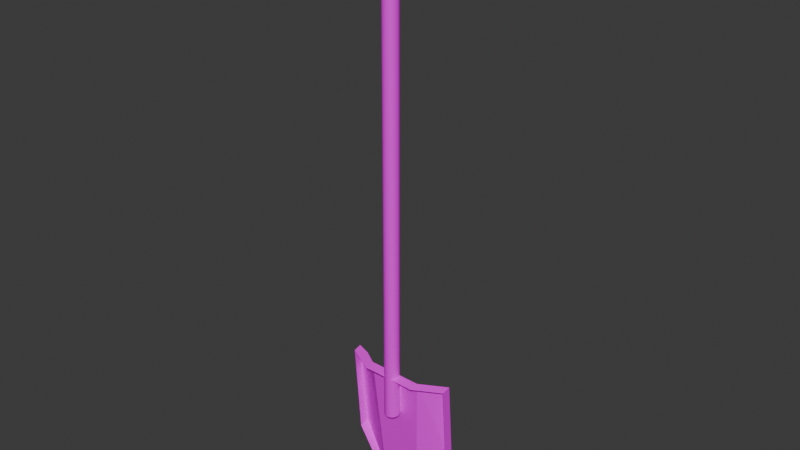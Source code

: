 # Source: Shovel_optimized_.blend  (saved by Blender 4.0.36; exported with 4.5.12 LTS)
import bpy
from mathutils import Matrix  # noqa: F401  (used for matrix-valued properties, if any)

bpy.ops.wm.read_factory_settings(use_empty=True)
scene = bpy.context.scene
scene.name = 'Scene'

# ---- collections
col_collection = bpy.data.collections.new('Collection'); scene.collection.children.link(col_collection)

# ---- images (referenced by path relative to the original .blend; pixels are not part of the script)
import os
ASSET_DIR = os.environ.get("B2B_ASSET_DIR", "")  # directory of the original .blend (textures are referenced by path, not embedded)
HERE = os.path.dirname(os.path.abspath(__file__))  # packed textures are extracted next to this script under _unpacked/

def load_image(name, relpath, width, height, colorspace="sRGB"):
    """Load a texture the original file referenced (path relative to the .blend, or extracted next to this script)."""
    p = next((c for c in (os.path.join(HERE, relpath), os.path.join(ASSET_DIR, relpath)) if relpath and os.path.exists(c)), "")
    if p:
        img = bpy.data.images.load(p, check_existing=True)
        img.name = name
    else:  # same state as the original file: an image datablock whose file is absent (Cycles renders it pink)
        img = bpy.data.images.new(name, width, height)
        img.source = "FILE"
        img.filepath = "//" + (relpath or name)
    img.colorspace_settings.name = colorspace
    return img
img_textureatlas_png = load_image('TextureAtlas.png', 'TextureAtlas.png', 1024, 1024, 'sRGB')

# ---- materials (node trees are filled in below, after node groups)
mat_material_001 = bpy.data.materials.new('Material.001')
mat_material_001.use_transparent_shadow = False

# ---- material node trees
mat_material_001.use_nodes = True; mat_material_001.node_tree.nodes.clear()
_N = mat_material_001.node_tree.nodes; _L = mat_material_001.node_tree.links
n0 = _N.new('ShaderNodeBsdfPrincipled'); n0.name = 'Principled BSDF'; n0.location = (10, 300)
n0.inputs[3].default_value = 1.45
n1 = _N.new('ShaderNodeOutputMaterial'); n1.name = 'Material Output'; n1.location = (300, 300)
n2 = _N.new('ShaderNodeTexImage'); n2.name = 'Image Texture'; n2.location = (-280, 275)
n2.image = img_textureatlas_png
_L.new(n0.outputs[0], n1.inputs[0])
_L.new(n2.outputs[0], n0.inputs[0])
n1.is_active_output = True

# ---- world
world_world = bpy.data.worlds.new('World'); scene.world = world_world
world_world.use_nodes = True; world_world.node_tree.nodes.clear()
_N = world_world.node_tree.nodes; _L = world_world.node_tree.links
n0 = _N.new('ShaderNodeOutputWorld'); n0.name = 'World Output'; n0.location = (300, 300)
n1 = _N.new('ShaderNodeBackground'); n1.name = 'Background'; n1.location = (10, 300)
n1.inputs[0].default_value = (0.05088, 0.05088, 0.05088, 1.0)
_L.new(n1.outputs[0], n0.inputs[0])
n0.is_active_output = True
world_world.color = (0.05088, 0.05088, 0.05088)
world_world.use_sun_shadow = False
world_world.sun_shadow_jitter_overblur = 0.0

# ---- meshes
me_cylinder = bpy.data.meshes.new('Cylinder')
me_cylinder.from_pydata([(0.02518, 1.012, 1.0), (0.4578, 0.8939, -1.0), (0.4889, 0.8773, 1.0), (0.7071, 0.7071, -1.0), (0.8553, 0.5412, 1.0), (0.8773, 0.4889, -1.0), (1.012, 0.02518, -1.0), (1.012, -0.02518, 1.0), (0.8939, -0.4578, -1.0), (0.8773, -0.4889, 1.0), (0.7071, -0.7071, -1.0), (0.7071, -0.7071, 1.0), (0.4889, -0.8773, -1.0), (0.4578, -0.8939, 1.0), (0.02518, -1.012, -1.0), (-0.02518, -1.012, 1.0), (-0.4578, -0.8939, -1.0), (-0.4889, -0.8773, 1.0), (-0.7071, -0.7071, -1.0), (-0.7071, -0.7071, 1.0), (-0.8773, -0.4889, -1.0), (-0.8939, -0.4578, 1.0), (-1.012, -0.02518, -1.0), (-1.012, 0.02518, 1.0), (-0.8939, 0.4578, -1.0), (-0.8773, 0.4889, 1.0), (-0.7071, 0.7071, -1.0), (-0.5412, 0.8553, 1.0), (-0.4889, 0.8773, -1.0), (-0.02518, 1.012, -1.0), (-3.498, 2.787, -1.395), (4.859, 2.409, -1.351), (7.278, 2.017, -1.209), (7.387, 0.901, -0.8214), (-1.974, 1.753, -1.399), (2.919, 2.268, -1.399), (-4.967, 2.48, -1.348), (-3.577, -0.849, -0.8231), (-7.307, 2.108, -1.204), (3.75, -0.902, -0.8252), (-7.182, 1.013, -0.8172), (-3.498, 4.044, -1.388), (-7.216, 2.117, -0.8106), (4.916, 3.675, -1.343), (7.299, 3.25, -1.197), (7.392, 2.158, -0.8142), (-4.972, 3.782, -1.341), (-7.219, 3.458, -1.197), (-5.389, 1.495, -0.8127), (-1.948, 3.017, -1.392), (3.11, 3.619, -1.392), (2.569, 1.875, -1.336), (-2.782, 1.903, -1.338), (3.761, 0.3583, -0.8183), (-3.566, 0.4112, -0.8162)], [], [(4, 5, 3), (27, 28, 26), (3, 1, 2, 4), (6, 5, 4, 7), (8, 6, 7, 9), (10, 8, 9, 11), (12, 10, 11, 13), (14, 12, 13, 15), (16, 14, 15, 17), (18, 16, 17, 19), (20, 18, 19, 21), (22, 20, 21, 23), (24, 22, 23, 25), (26, 24, 25, 27), (1, 29, 0, 2), (29, 28, 27, 0), (9, 7, 4, 2, 0, 27, 25, 23, 21, 19, 17, 15, 13, 11), (14, 16, 18, 20, 22, 24, 26, 28, 29, 1, 3, 5, 6, 8, 10, 12), (46, 47, 52), (51, 52, 54), (49, 46, 52), (38, 42, 47), (30, 41, 49), (48, 54, 52, 47), (47, 42, 48), (53, 45, 44, 51), (51, 54, 53), (52, 51, 50, 49), (43, 51, 44), (41, 46, 49), (41, 30, 36, 46), (50, 51, 43), (44, 45, 33, 32), (49, 50, 35, 34), (40, 48, 42), (53, 39, 33, 45), (40, 42, 38), (53, 54, 37, 39), (46, 36, 38, 47), (50, 43, 31, 35), (54, 48, 40, 37), (43, 44, 32, 31), (30, 49, 34)])
me_cylinder.polygons.foreach_set('use_smooth', [1, 1, 1, 1, 1, 1, 1, 1, 1, 1, 1, 1, 1, 1, 1, 1, 1, 1, 0, 0, 0, 0, 0, 0, 0, 0, 0, 0, 0, 0, 0, 0, 0, 0, 0, 0, 0, 0, 0, 0, 0, 0, 0])
_uv = me_cylinder.uv_layers.new(name='UVMap')
_uv.uv.foreach_set('vector', [0.751, 0.4298, 0.7508, 0.4172, 0.7519, 0.4172, 0.732, 0.4298, 0.7318, 0.4172, 0.7329, 0.4172, 0.7519, 0.4172, 0.7532, 0.4172, 0.753, 0.4298, 0.751, 0.4298, 0.7488, 0.4172, 0.7508, 0.4172, 0.751, 0.4298, 0.7486, 0.4298, 0.7468, 0.4172, 0.7488, 0.4172, 0.7486, 0.4298, 0.7467, 0.4298, 0.7456, 0.4172, 0.7468, 0.4172, 0.7467, 0.4298, 0.7456, 0.4298, 0.7444, 0.4172, 0.7456, 0.4172, 0.7456, 0.4298, 0.7443, 0.4298, 0.7425, 0.4172, 0.7444, 0.4172, 0.7443, 0.4298, 0.7423, 0.4298, 0.7405, 0.4172, 0.7425, 0.4172, 0.7423, 0.4298, 0.7403, 0.4298, 0.7392, 0.4172, 0.7405, 0.4172, 0.7403, 0.4298, 0.7392, 0.4298, 0.7381, 0.4172, 0.7392, 0.4172, 0.7392, 0.4298, 0.738, 0.4298, 0.7361, 0.4172, 0.7381, 0.4172, 0.738, 0.4298, 0.7359, 0.4298, 0.7341, 0.4172, 0.7361, 0.4172, 0.7359, 0.4298, 0.734, 0.4298, 0.7329, 0.4172, 0.7341, 0.4172, 0.734, 0.4298, 0.732, 0.4298, 0.7532, 0.4172, 0.7547, 0.4172, 0.7548, 0.4298, 0.753, 0.4298, 0.73, 0.4172, 0.7318, 0.4172, 0.732, 0.4298, 0.73, 0.4298, 0.7413, 0.4079, 0.7421, 0.4107, 0.7411, 0.414, 0.739, 0.4161, 0.7362, 0.4168, 0.7328, 0.4159, 0.7307, 0.4138, 0.73, 0.411, 0.7306, 0.4081, 0.7317, 0.4065, 0.7331, 0.4055, 0.7359, 0.4048, 0.7388, 0.4054, 0.7403, 0.4065, 0.7489, 0.4048, 0.746, 0.4054, 0.7444, 0.4065, 0.7434, 0.4079, 0.7427, 0.4107, 0.7433, 0.4136, 0.7444, 0.4151, 0.7458, 0.4161, 0.7486, 0.4168, 0.7515, 0.4162, 0.753, 0.4151, 0.754, 0.4138, 0.7547, 0.411, 0.7541, 0.4081, 0.753, 0.4065, 0.7517, 0.4055, 0.7702, 0.4664, 0.7703, 0.4642, 0.7679, 0.4663, 0.763, 0.4663, 0.7679, 0.4663, 0.7679, 0.4579, 0.7681, 0.4676, 0.7702, 0.4664, 0.7679, 0.4663, 0.7703, 0.4642, 0.7703, 0.4579, 0.7703, 0.4642, 0.7703, 0.4676, 0.7703, 0.4676, 0.7681, 0.4676, 0.7691, 0.4579, 0.7679, 0.4579, 0.7679, 0.4663, 0.7703, 0.4642, 0.7703, 0.4642, 0.7703, 0.4579, 0.7691, 0.4579, 0.763, 0.4579, 0.7606, 0.4579, 0.7606, 0.4641, 0.763, 0.4663, 0.763, 0.4663, 0.7679, 0.4579, 0.763, 0.4579, 0.7679, 0.4663, 0.763, 0.4663, 0.7611, 0.4676, 0.7681, 0.4676, 0.7607, 0.4664, 0.763, 0.4663, 0.7606, 0.4641, 0.7703, 0.4676, 0.7702, 0.4664, 0.7681, 0.4676, 0.7703, 0.4676, 0.7703, 0.4676, 0.7702, 0.4664, 0.7702, 0.4664, 0.7611, 0.4676, 0.763, 0.4663, 0.7607, 0.4664, 0.7606, 0.4641, 0.7606, 0.4579, 0.7606, 0.4579, 0.7606, 0.4642, 0.7681, 0.4676, 0.7611, 0.4676, 0.7613, 0.4676, 0.7681, 0.4676, 0.7703, 0.4579, 0.7691, 0.4579, 0.7703, 0.4579, 0.763, 0.4579, 0.763, 0.4579, 0.7606, 0.4579, 0.7606, 0.4579, 0.7703, 0.4579, 0.7703, 0.4579, 0.7703, 0.4642, 0.763, 0.4579, 0.7679, 0.4579, 0.7679, 0.4579, 0.763, 0.4579, 0.7702, 0.4664, 0.7702, 0.4664, 0.7703, 0.4642, 0.7703, 0.4642, 0.7611, 0.4676, 0.7607, 0.4664, 0.7607, 0.4664, 0.7613, 0.4676, 0.7679, 0.4579, 0.7691, 0.4579, 0.7703, 0.4579, 0.7679, 0.4579, 0.7607, 0.4664, 0.7606, 0.4641, 0.7606, 0.4642, 0.7607, 0.4664, 0.7703, 0.4676, 0.7681, 0.4676, 0.7681, 0.4676])
me_cylinder.materials.append(mat_material_001)
me_cylinder.update()

# ---- objects
ob_shovel = bpy.data.objects.new('Shovel', me_cylinder)

# ---- transforms, parenting, visibility, modifiers, constraints
ob_shovel.location = (0.0, 0.0, 1.987)
ob_shovel.scale = (0.04608, 0.04608, 1.523)

# ---- collection membership
col_collection.objects.link(ob_shovel)

# ---- scene / render settings (as saved in the file)
scene.frame_start = 1; scene.frame_end = 250; scene.frame_set(1)
scene.render.engine = 'BLENDER_EEVEE_NEXT'
scene.cycles.sampling_pattern = 'TABULATED_SOBOL'
bpy.context.view_layer.update()

# ---- added for rendering (the .blend has no active camera and no usable light): camera, sun
cam_auto = bpy.data.cameras.new('AutoCamera')
cam_auto.lens = 50.0
cam_auto.sensor_width = 36.0
cam_auto.clip_end = 1000.0
ob_auto_camera = bpy.data.objects.new('AutoCamera', cam_auto)
scene.collection.objects.link(ob_auto_camera)
ob_auto_camera.location = (3.44696, -4.06414, 4.43859)
ob_auto_camera.rotation_euler = (1.09748, -7.21219e-08, 0.694738)
scene.camera = ob_auto_camera
light_auto_sun = bpy.data.lights.new('AutoSun', 'SUN')
light_auto_sun.energy = 3.0
light_auto_sun.angle = 0.0523599
ob_auto_sun = bpy.data.objects.new('AutoSun', light_auto_sun)
scene.collection.objects.link(ob_auto_sun)
ob_auto_sun.rotation_euler = (0.872665, 0.174533, 0.523599)
bpy.context.view_layer.update()
